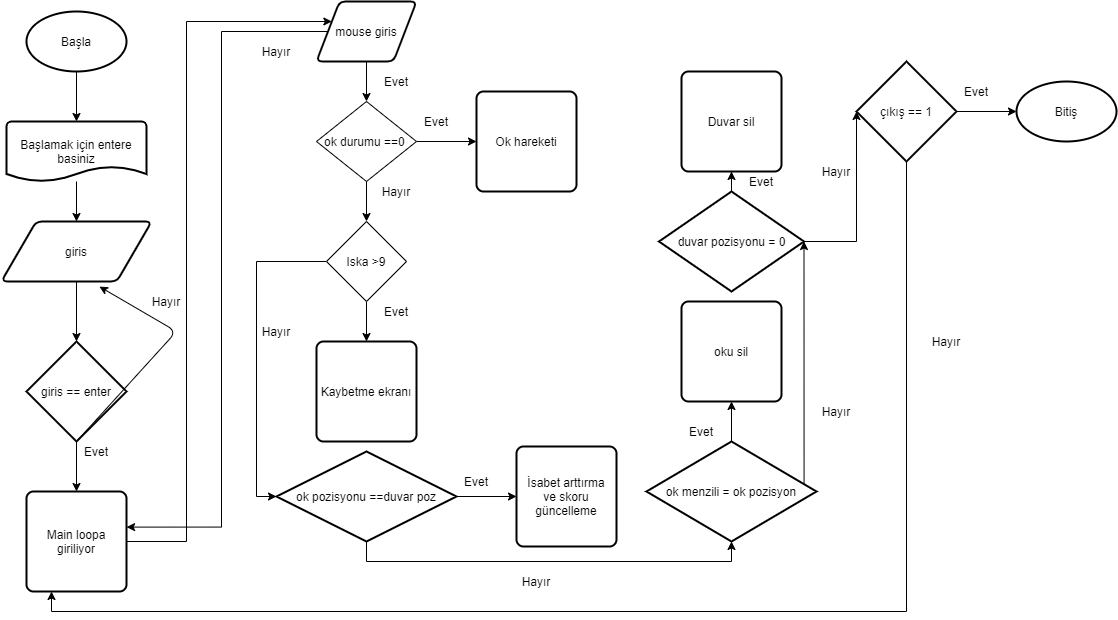

The diagram above was exported from draw.io. Its source (the exported page's mxGraphModel, read from the mxfile embedded in the PNG):
<mxGraphModel dx="2067" dy="643" grid="1" gridSize="10" guides="1" tooltips="1" connect="1" arrows="1" fold="1" page="1" pageScale="1" pageWidth="827" pageHeight="1169" math="0" shadow="0">
  <root>
    <mxCell id="WIyWlLk6GJQsqaUBKTNV-0" />
    <mxCell id="WIyWlLk6GJQsqaUBKTNV-1" parent="WIyWlLk6GJQsqaUBKTNV-0" />
    <mxCell id="O5aX8ccKzYx6UhS8to6i-15" value="" style="edgeStyle=orthogonalEdgeStyle;rounded=0;orthogonalLoop=1;jettySize=auto;html=1;" edge="1" parent="WIyWlLk6GJQsqaUBKTNV-1" source="O5aX8ccKzYx6UhS8to6i-4" target="O5aX8ccKzYx6UhS8to6i-14">
      <mxGeometry relative="1" as="geometry" />
    </mxCell>
    <mxCell id="O5aX8ccKzYx6UhS8to6i-4" value="Başla" style="strokeWidth=2;html=1;shape=mxgraph.flowchart.start_1;whiteSpace=wrap;" vertex="1" parent="WIyWlLk6GJQsqaUBKTNV-1">
      <mxGeometry x="-280" y="50" width="100" height="60" as="geometry" />
    </mxCell>
    <mxCell id="O5aX8ccKzYx6UhS8to6i-5" value="Bitiş" style="strokeWidth=2;html=1;shape=mxgraph.flowchart.start_1;whiteSpace=wrap;" vertex="1" parent="WIyWlLk6GJQsqaUBKTNV-1">
      <mxGeometry x="710" y="120" width="100" height="60" as="geometry" />
    </mxCell>
    <mxCell id="O5aX8ccKzYx6UhS8to6i-10" value="" style="edgeStyle=orthogonalEdgeStyle;rounded=0;orthogonalLoop=1;jettySize=auto;html=1;" edge="1" parent="WIyWlLk6GJQsqaUBKTNV-1" source="O5aX8ccKzYx6UhS8to6i-6" target="O5aX8ccKzYx6UhS8to6i-9">
      <mxGeometry relative="1" as="geometry" />
    </mxCell>
    <mxCell id="O5aX8ccKzYx6UhS8to6i-6" value="giris" style="shape=parallelogram;html=1;strokeWidth=2;perimeter=parallelogramPerimeter;whiteSpace=wrap;rounded=1;arcSize=12;size=0.23;" vertex="1" parent="WIyWlLk6GJQsqaUBKTNV-1">
      <mxGeometry x="-305" y="260" width="150" height="60" as="geometry" />
    </mxCell>
    <mxCell id="O5aX8ccKzYx6UhS8to6i-24" value="" style="edgeStyle=orthogonalEdgeStyle;rounded=0;orthogonalLoop=1;jettySize=auto;html=1;" edge="1" parent="WIyWlLk6GJQsqaUBKTNV-1" source="O5aX8ccKzYx6UhS8to6i-9" target="O5aX8ccKzYx6UhS8to6i-23">
      <mxGeometry relative="1" as="geometry" />
    </mxCell>
    <mxCell id="O5aX8ccKzYx6UhS8to6i-9" value="giris == enter" style="strokeWidth=2;html=1;shape=mxgraph.flowchart.decision;whiteSpace=wrap;" vertex="1" parent="WIyWlLk6GJQsqaUBKTNV-1">
      <mxGeometry x="-280" y="380" width="100" height="100" as="geometry" />
    </mxCell>
    <mxCell id="O5aX8ccKzYx6UhS8to6i-16" value="" style="edgeStyle=orthogonalEdgeStyle;rounded=0;orthogonalLoop=1;jettySize=auto;html=1;" edge="1" parent="WIyWlLk6GJQsqaUBKTNV-1" source="O5aX8ccKzYx6UhS8to6i-14" target="O5aX8ccKzYx6UhS8to6i-6">
      <mxGeometry relative="1" as="geometry" />
    </mxCell>
    <mxCell id="O5aX8ccKzYx6UhS8to6i-14" value="Başlamak için entere basiniz" style="strokeWidth=2;html=1;shape=mxgraph.flowchart.document2;whiteSpace=wrap;size=0.25;" vertex="1" parent="WIyWlLk6GJQsqaUBKTNV-1">
      <mxGeometry x="-300" y="160" width="140" height="60" as="geometry" />
    </mxCell>
    <mxCell id="O5aX8ccKzYx6UhS8to6i-19" value="" style="endArrow=classic;html=1;exitX=0.5;exitY=1;exitDx=0;exitDy=0;exitPerimeter=0;entryX=0.653;entryY=1.085;entryDx=0;entryDy=0;entryPerimeter=0;" edge="1" parent="WIyWlLk6GJQsqaUBKTNV-1" source="O5aX8ccKzYx6UhS8to6i-9" target="O5aX8ccKzYx6UhS8to6i-6">
      <mxGeometry width="50" height="50" relative="1" as="geometry">
        <mxPoint x="260" y="260" as="sourcePoint" />
        <mxPoint x="160" y="260" as="targetPoint" />
        <Array as="points">
          <mxPoint x="-130" y="370" />
        </Array>
      </mxGeometry>
    </mxCell>
    <mxCell id="O5aX8ccKzYx6UhS8to6i-20" value="Hayır" style="text;html=1;strokeColor=none;fillColor=none;align=center;verticalAlign=middle;whiteSpace=wrap;rounded=0;" vertex="1" parent="WIyWlLk6GJQsqaUBKTNV-1">
      <mxGeometry x="-160" y="330" width="40" height="20" as="geometry" />
    </mxCell>
    <mxCell id="O5aX8ccKzYx6UhS8to6i-27" value="" style="edgeStyle=orthogonalEdgeStyle;rounded=0;orthogonalLoop=1;jettySize=auto;html=1;" edge="1" parent="WIyWlLk6GJQsqaUBKTNV-1" source="O5aX8ccKzYx6UhS8to6i-23" target="O5aX8ccKzYx6UhS8to6i-25">
      <mxGeometry relative="1" as="geometry">
        <Array as="points">
          <mxPoint x="-120" y="580" />
          <mxPoint x="-120" y="60" />
        </Array>
      </mxGeometry>
    </mxCell>
    <mxCell id="O5aX8ccKzYx6UhS8to6i-23" value="Main loopa giriliyor" style="rounded=1;whiteSpace=wrap;html=1;absoluteArcSize=1;arcSize=14;strokeWidth=2;" vertex="1" parent="WIyWlLk6GJQsqaUBKTNV-1">
      <mxGeometry x="-280" y="530" width="100" height="100" as="geometry" />
    </mxCell>
    <mxCell id="O5aX8ccKzYx6UhS8to6i-36" style="edgeStyle=orthogonalEdgeStyle;rounded=0;orthogonalLoop=1;jettySize=auto;html=1;entryX=1.001;entryY=0.356;entryDx=0;entryDy=0;entryPerimeter=0;" edge="1" parent="WIyWlLk6GJQsqaUBKTNV-1" source="O5aX8ccKzYx6UhS8to6i-25" target="O5aX8ccKzYx6UhS8to6i-23">
      <mxGeometry relative="1" as="geometry" />
    </mxCell>
    <mxCell id="O5aX8ccKzYx6UhS8to6i-40" value="" style="edgeStyle=orthogonalEdgeStyle;rounded=0;orthogonalLoop=1;jettySize=auto;html=1;" edge="1" parent="WIyWlLk6GJQsqaUBKTNV-1" source="O5aX8ccKzYx6UhS8to6i-25" target="O5aX8ccKzYx6UhS8to6i-38">
      <mxGeometry relative="1" as="geometry" />
    </mxCell>
    <mxCell id="O5aX8ccKzYx6UhS8to6i-25" value="mouse giris" style="shape=parallelogram;html=1;strokeWidth=2;perimeter=parallelogramPerimeter;whiteSpace=wrap;rounded=1;arcSize=12;size=0.23;" vertex="1" parent="WIyWlLk6GJQsqaUBKTNV-1">
      <mxGeometry x="10" y="40" width="100" height="60" as="geometry" />
    </mxCell>
    <mxCell id="O5aX8ccKzYx6UhS8to6i-26" value="Evet" style="text;html=1;strokeColor=none;fillColor=none;align=center;verticalAlign=middle;whiteSpace=wrap;rounded=0;" vertex="1" parent="WIyWlLk6GJQsqaUBKTNV-1">
      <mxGeometry x="-230" y="480" width="40" height="20" as="geometry" />
    </mxCell>
    <mxCell id="O5aX8ccKzYx6UhS8to6i-35" value="Evet" style="text;html=1;strokeColor=none;fillColor=none;align=center;verticalAlign=middle;whiteSpace=wrap;rounded=0;" vertex="1" parent="WIyWlLk6GJQsqaUBKTNV-1">
      <mxGeometry x="70" y="110" width="40" height="20" as="geometry" />
    </mxCell>
    <mxCell id="O5aX8ccKzYx6UhS8to6i-37" value="Hayır" style="text;html=1;strokeColor=none;fillColor=none;align=center;verticalAlign=middle;whiteSpace=wrap;rounded=0;" vertex="1" parent="WIyWlLk6GJQsqaUBKTNV-1">
      <mxGeometry x="-50" y="80" width="40" height="20" as="geometry" />
    </mxCell>
    <mxCell id="O5aX8ccKzYx6UhS8to6i-42" value="" style="edgeStyle=orthogonalEdgeStyle;rounded=0;orthogonalLoop=1;jettySize=auto;html=1;" edge="1" parent="WIyWlLk6GJQsqaUBKTNV-1" source="O5aX8ccKzYx6UhS8to6i-38" target="O5aX8ccKzYx6UhS8to6i-41">
      <mxGeometry relative="1" as="geometry" />
    </mxCell>
    <mxCell id="O5aX8ccKzYx6UhS8to6i-52" value="" style="edgeStyle=orthogonalEdgeStyle;rounded=0;orthogonalLoop=1;jettySize=auto;html=1;" edge="1" parent="WIyWlLk6GJQsqaUBKTNV-1" source="O5aX8ccKzYx6UhS8to6i-38" target="O5aX8ccKzYx6UhS8to6i-48">
      <mxGeometry relative="1" as="geometry" />
    </mxCell>
    <mxCell id="O5aX8ccKzYx6UhS8to6i-38" value="ok durumu ==0&amp;nbsp;" style="rhombus;whiteSpace=wrap;html=1;" vertex="1" parent="WIyWlLk6GJQsqaUBKTNV-1">
      <mxGeometry x="10" y="140" width="100" height="80" as="geometry" />
    </mxCell>
    <mxCell id="O5aX8ccKzYx6UhS8to6i-41" value="Ok hareketi" style="rounded=1;whiteSpace=wrap;html=1;absoluteArcSize=1;arcSize=14;strokeWidth=2;" vertex="1" parent="WIyWlLk6GJQsqaUBKTNV-1">
      <mxGeometry x="170" y="130" width="100" height="100" as="geometry" />
    </mxCell>
    <mxCell id="O5aX8ccKzYx6UhS8to6i-43" value="Evet" style="text;html=1;strokeColor=none;fillColor=none;align=center;verticalAlign=middle;whiteSpace=wrap;rounded=0;" vertex="1" parent="WIyWlLk6GJQsqaUBKTNV-1">
      <mxGeometry x="110" y="150" width="40" height="20" as="geometry" />
    </mxCell>
    <mxCell id="O5aX8ccKzYx6UhS8to6i-50" value="" style="edgeStyle=orthogonalEdgeStyle;rounded=0;orthogonalLoop=1;jettySize=auto;html=1;" edge="1" parent="WIyWlLk6GJQsqaUBKTNV-1" source="O5aX8ccKzYx6UhS8to6i-48" target="O5aX8ccKzYx6UhS8to6i-49">
      <mxGeometry relative="1" as="geometry" />
    </mxCell>
    <mxCell id="O5aX8ccKzYx6UhS8to6i-56" style="edgeStyle=orthogonalEdgeStyle;rounded=0;orthogonalLoop=1;jettySize=auto;html=1;entryX=0;entryY=0.5;entryDx=0;entryDy=0;entryPerimeter=0;" edge="1" parent="WIyWlLk6GJQsqaUBKTNV-1" source="O5aX8ccKzYx6UhS8to6i-48" target="O5aX8ccKzYx6UhS8to6i-53">
      <mxGeometry relative="1" as="geometry">
        <Array as="points">
          <mxPoint x="-50" y="300" />
          <mxPoint x="-50" y="535" />
        </Array>
      </mxGeometry>
    </mxCell>
    <mxCell id="O5aX8ccKzYx6UhS8to6i-48" value="Iska &amp;gt;9" style="rhombus;whiteSpace=wrap;html=1;" vertex="1" parent="WIyWlLk6GJQsqaUBKTNV-1">
      <mxGeometry x="20" y="260" width="80" height="80" as="geometry" />
    </mxCell>
    <mxCell id="O5aX8ccKzYx6UhS8to6i-49" value="Kaybetme ekranı" style="rounded=1;whiteSpace=wrap;html=1;absoluteArcSize=1;arcSize=14;strokeWidth=2;" vertex="1" parent="WIyWlLk6GJQsqaUBKTNV-1">
      <mxGeometry x="10" y="380" width="100" height="100" as="geometry" />
    </mxCell>
    <mxCell id="O5aX8ccKzYx6UhS8to6i-55" value="" style="edgeStyle=orthogonalEdgeStyle;rounded=0;orthogonalLoop=1;jettySize=auto;html=1;" edge="1" parent="WIyWlLk6GJQsqaUBKTNV-1" source="O5aX8ccKzYx6UhS8to6i-53" target="O5aX8ccKzYx6UhS8to6i-54">
      <mxGeometry relative="1" as="geometry" />
    </mxCell>
    <mxCell id="O5aX8ccKzYx6UhS8to6i-60" style="edgeStyle=orthogonalEdgeStyle;rounded=0;orthogonalLoop=1;jettySize=auto;html=1;entryX=0.5;entryY=1;entryDx=0;entryDy=0;entryPerimeter=0;" edge="1" parent="WIyWlLk6GJQsqaUBKTNV-1" source="O5aX8ccKzYx6UhS8to6i-53" target="O5aX8ccKzYx6UhS8to6i-57">
      <mxGeometry relative="1" as="geometry">
        <Array as="points">
          <mxPoint x="60" y="600" />
          <mxPoint x="425" y="600" />
        </Array>
      </mxGeometry>
    </mxCell>
    <mxCell id="O5aX8ccKzYx6UhS8to6i-53" value="ok pozisyonu ==duvar poz" style="strokeWidth=2;html=1;shape=mxgraph.flowchart.decision;whiteSpace=wrap;" vertex="1" parent="WIyWlLk6GJQsqaUBKTNV-1">
      <mxGeometry x="-30" y="490" width="180" height="90" as="geometry" />
    </mxCell>
    <mxCell id="O5aX8ccKzYx6UhS8to6i-54" value="İsabet arttırma&lt;br&gt;ve skoru güncelleme" style="rounded=1;whiteSpace=wrap;html=1;absoluteArcSize=1;arcSize=14;strokeWidth=2;" vertex="1" parent="WIyWlLk6GJQsqaUBKTNV-1">
      <mxGeometry x="210" y="485" width="100" height="100" as="geometry" />
    </mxCell>
    <mxCell id="O5aX8ccKzYx6UhS8to6i-63" value="" style="edgeStyle=orthogonalEdgeStyle;rounded=0;orthogonalLoop=1;jettySize=auto;html=1;" edge="1" parent="WIyWlLk6GJQsqaUBKTNV-1" source="O5aX8ccKzYx6UhS8to6i-57" target="O5aX8ccKzYx6UhS8to6i-62">
      <mxGeometry relative="1" as="geometry" />
    </mxCell>
    <mxCell id="O5aX8ccKzYx6UhS8to6i-65" style="edgeStyle=orthogonalEdgeStyle;rounded=0;orthogonalLoop=1;jettySize=auto;html=1;entryX=1;entryY=0.5;entryDx=0;entryDy=0;entryPerimeter=0;exitX=1;exitY=0.5;exitDx=0;exitDy=0;exitPerimeter=0;" edge="1" parent="WIyWlLk6GJQsqaUBKTNV-1" source="O5aX8ccKzYx6UhS8to6i-57" target="O5aX8ccKzYx6UhS8to6i-64">
      <mxGeometry relative="1" as="geometry">
        <Array as="points">
          <mxPoint x="498" y="530" />
        </Array>
      </mxGeometry>
    </mxCell>
    <mxCell id="O5aX8ccKzYx6UhS8to6i-57" value="ok menzili = ok pozisyon" style="strokeWidth=2;html=1;shape=mxgraph.flowchart.decision;whiteSpace=wrap;" vertex="1" parent="WIyWlLk6GJQsqaUBKTNV-1">
      <mxGeometry x="340" y="480" width="170" height="100" as="geometry" />
    </mxCell>
    <mxCell id="O5aX8ccKzYx6UhS8to6i-62" value="oku sil" style="rounded=1;whiteSpace=wrap;html=1;absoluteArcSize=1;arcSize=14;strokeWidth=2;" vertex="1" parent="WIyWlLk6GJQsqaUBKTNV-1">
      <mxGeometry x="375" y="340" width="100" height="100" as="geometry" />
    </mxCell>
    <mxCell id="O5aX8ccKzYx6UhS8to6i-67" value="" style="edgeStyle=orthogonalEdgeStyle;rounded=0;orthogonalLoop=1;jettySize=auto;html=1;" edge="1" parent="WIyWlLk6GJQsqaUBKTNV-1" source="O5aX8ccKzYx6UhS8to6i-64" target="O5aX8ccKzYx6UhS8to6i-66">
      <mxGeometry relative="1" as="geometry" />
    </mxCell>
    <mxCell id="O5aX8ccKzYx6UhS8to6i-74" style="edgeStyle=orthogonalEdgeStyle;rounded=0;orthogonalLoop=1;jettySize=auto;html=1;entryX=0;entryY=0.5;entryDx=0;entryDy=0;entryPerimeter=0;" edge="1" parent="WIyWlLk6GJQsqaUBKTNV-1" source="O5aX8ccKzYx6UhS8to6i-64" target="O5aX8ccKzYx6UhS8to6i-68">
      <mxGeometry relative="1" as="geometry">
        <Array as="points">
          <mxPoint x="550" y="280" />
        </Array>
      </mxGeometry>
    </mxCell>
    <mxCell id="O5aX8ccKzYx6UhS8to6i-64" value="duvar pozisyonu = 0" style="strokeWidth=2;html=1;shape=mxgraph.flowchart.decision;whiteSpace=wrap;" vertex="1" parent="WIyWlLk6GJQsqaUBKTNV-1">
      <mxGeometry x="352.5" y="230" width="145" height="100" as="geometry" />
    </mxCell>
    <mxCell id="O5aX8ccKzYx6UhS8to6i-66" value="Duvar sil" style="rounded=1;whiteSpace=wrap;html=1;absoluteArcSize=1;arcSize=14;strokeWidth=2;" vertex="1" parent="WIyWlLk6GJQsqaUBKTNV-1">
      <mxGeometry x="375" y="110" width="100" height="100" as="geometry" />
    </mxCell>
    <mxCell id="O5aX8ccKzYx6UhS8to6i-69" value="" style="edgeStyle=orthogonalEdgeStyle;rounded=0;orthogonalLoop=1;jettySize=auto;html=1;" edge="1" parent="WIyWlLk6GJQsqaUBKTNV-1" source="O5aX8ccKzYx6UhS8to6i-68" target="O5aX8ccKzYx6UhS8to6i-5">
      <mxGeometry relative="1" as="geometry" />
    </mxCell>
    <mxCell id="O5aX8ccKzYx6UhS8to6i-73" style="edgeStyle=orthogonalEdgeStyle;rounded=0;orthogonalLoop=1;jettySize=auto;html=1;exitX=0.5;exitY=1;exitDx=0;exitDy=0;exitPerimeter=0;entryX=0.25;entryY=1;entryDx=0;entryDy=0;" edge="1" parent="WIyWlLk6GJQsqaUBKTNV-1" source="O5aX8ccKzYx6UhS8to6i-68" target="O5aX8ccKzYx6UhS8to6i-23">
      <mxGeometry relative="1" as="geometry" />
    </mxCell>
    <mxCell id="O5aX8ccKzYx6UhS8to6i-68" value="çıkış == 1" style="strokeWidth=2;html=1;shape=mxgraph.flowchart.decision;whiteSpace=wrap;" vertex="1" parent="WIyWlLk6GJQsqaUBKTNV-1">
      <mxGeometry x="550" y="100" width="100" height="100" as="geometry" />
    </mxCell>
    <mxCell id="O5aX8ccKzYx6UhS8to6i-75" value="Hayır" style="text;html=1;strokeColor=none;fillColor=none;align=center;verticalAlign=middle;whiteSpace=wrap;rounded=0;" vertex="1" parent="WIyWlLk6GJQsqaUBKTNV-1">
      <mxGeometry x="70" y="220" width="40" height="20" as="geometry" />
    </mxCell>
    <mxCell id="O5aX8ccKzYx6UhS8to6i-76" value="Evet" style="text;html=1;strokeColor=none;fillColor=none;align=center;verticalAlign=middle;whiteSpace=wrap;rounded=0;" vertex="1" parent="WIyWlLk6GJQsqaUBKTNV-1">
      <mxGeometry x="70" y="340" width="40" height="20" as="geometry" />
    </mxCell>
    <mxCell id="O5aX8ccKzYx6UhS8to6i-77" value="Hayır" style="text;html=1;strokeColor=none;fillColor=none;align=center;verticalAlign=middle;whiteSpace=wrap;rounded=0;" vertex="1" parent="WIyWlLk6GJQsqaUBKTNV-1">
      <mxGeometry x="-50" y="360" width="40" height="20" as="geometry" />
    </mxCell>
    <mxCell id="O5aX8ccKzYx6UhS8to6i-78" value="Evet" style="text;html=1;strokeColor=none;fillColor=none;align=center;verticalAlign=middle;whiteSpace=wrap;rounded=0;" vertex="1" parent="WIyWlLk6GJQsqaUBKTNV-1">
      <mxGeometry x="150" y="510" width="40" height="20" as="geometry" />
    </mxCell>
    <mxCell id="O5aX8ccKzYx6UhS8to6i-79" value="Hayır" style="text;html=1;strokeColor=none;fillColor=none;align=center;verticalAlign=middle;whiteSpace=wrap;rounded=0;" vertex="1" parent="WIyWlLk6GJQsqaUBKTNV-1">
      <mxGeometry x="210" y="610" width="40" height="20" as="geometry" />
    </mxCell>
    <mxCell id="O5aX8ccKzYx6UhS8to6i-80" value="Evet" style="text;html=1;strokeColor=none;fillColor=none;align=center;verticalAlign=middle;whiteSpace=wrap;rounded=0;" vertex="1" parent="WIyWlLk6GJQsqaUBKTNV-1">
      <mxGeometry x="375" y="460" width="40" height="20" as="geometry" />
    </mxCell>
    <mxCell id="O5aX8ccKzYx6UhS8to6i-81" value="Hayır" style="text;html=1;strokeColor=none;fillColor=none;align=center;verticalAlign=middle;whiteSpace=wrap;rounded=0;" vertex="1" parent="WIyWlLk6GJQsqaUBKTNV-1">
      <mxGeometry x="510" y="440" width="40" height="20" as="geometry" />
    </mxCell>
    <mxCell id="O5aX8ccKzYx6UhS8to6i-82" value="Evet" style="text;html=1;strokeColor=none;fillColor=none;align=center;verticalAlign=middle;whiteSpace=wrap;rounded=0;" vertex="1" parent="WIyWlLk6GJQsqaUBKTNV-1">
      <mxGeometry x="435" y="210" width="40" height="20" as="geometry" />
    </mxCell>
    <mxCell id="O5aX8ccKzYx6UhS8to6i-83" value="Hayır" style="text;html=1;strokeColor=none;fillColor=none;align=center;verticalAlign=middle;whiteSpace=wrap;rounded=0;" vertex="1" parent="WIyWlLk6GJQsqaUBKTNV-1">
      <mxGeometry x="510" y="200" width="40" height="20" as="geometry" />
    </mxCell>
    <mxCell id="O5aX8ccKzYx6UhS8to6i-84" value="Evet" style="text;html=1;strokeColor=none;fillColor=none;align=center;verticalAlign=middle;whiteSpace=wrap;rounded=0;" vertex="1" parent="WIyWlLk6GJQsqaUBKTNV-1">
      <mxGeometry x="650" y="120" width="40" height="20" as="geometry" />
    </mxCell>
    <mxCell id="O5aX8ccKzYx6UhS8to6i-85" value="Hayır" style="text;html=1;strokeColor=none;fillColor=none;align=center;verticalAlign=middle;whiteSpace=wrap;rounded=0;" vertex="1" parent="WIyWlLk6GJQsqaUBKTNV-1">
      <mxGeometry x="620" y="370" width="40" height="20" as="geometry" />
    </mxCell>
  </root>
</mxGraphModel>